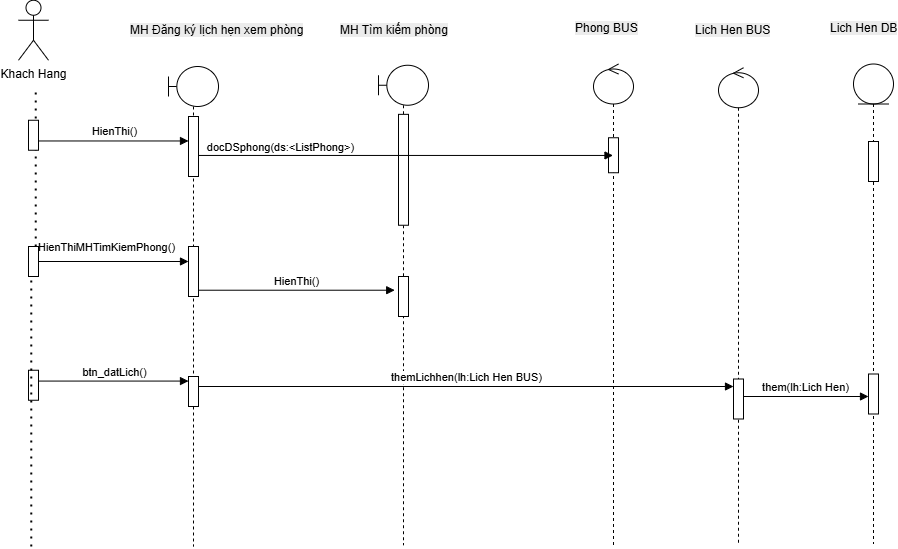

The diagram above was exported from draw.io. Its source (the exported page's mxGraphModel, read from the mxfile embedded in the PNG):
<mxGraphModel dx="5460" dy="2316" grid="1" gridSize="10" guides="1" tooltips="1" connect="0" arrows="1" fold="1" page="1" pageScale="1" pageWidth="850" pageHeight="1100" math="0" shadow="0">
  <root>
    <mxCell id="0" />
    <mxCell id="1" parent="0" />
    <mxCell id="2" edge="1" parent="1" source="34" style="endArrow=none;dashed=1;html=1;dashPattern=1 3;strokeWidth=2;rounded=0;" value="">
      <mxGeometry height="50" relative="1" width="50" as="geometry">
        <mxPoint x="-2857.23" y="920" as="sourcePoint" />
        <mxPoint x="-2852.76" y="460" as="targetPoint" />
      </mxGeometry>
    </mxCell>
    <mxCell id="3" parent="1" style="shape=umlLifeline;perimeter=lifelinePerimeter;whiteSpace=wrap;html=1;container=1;dropTarget=0;collapsible=0;recursiveResize=0;outlineConnect=0;portConstraint=eastwest;newEdgeStyle={&quot;curved&quot;:0,&quot;rounded&quot;:0};participant=umlBoundary;" value="" vertex="1">
      <mxGeometry height="480" width="50" x="-2720" y="440" as="geometry" />
    </mxCell>
    <mxCell id="4" parent="3" style="html=1;points=[[0,0,0,0,5],[0,1,0,0,-5],[1,0,0,0,5],[1,1,0,0,-5]];perimeter=orthogonalPerimeter;outlineConnect=0;targetShapes=umlLifeline;portConstraint=eastwest;newEdgeStyle={&quot;curved&quot;:0,&quot;rounded&quot;:0};" value="" vertex="1">
      <mxGeometry height="30" width="10" x="20" y="310" as="geometry" />
    </mxCell>
    <mxCell id="5" parent="3" style="html=1;points=[[0,0,0,0,5],[0,1,0,0,-5],[1,0,0,0,5],[1,1,0,0,-5]];perimeter=orthogonalPerimeter;outlineConnect=0;targetShapes=umlLifeline;portConstraint=eastwest;newEdgeStyle={&quot;curved&quot;:0,&quot;rounded&quot;:0};" value="" vertex="1">
      <mxGeometry height="50" width="10" x="20" y="180" as="geometry" />
    </mxCell>
    <mxCell id="6" parent="1" style="text;whiteSpace=wrap;html=1;" value="&lt;span style=&quot;color: rgb(0, 0, 0); font-family: Helvetica; font-size: 12px; font-style: normal; font-variant-ligatures: normal; font-variant-caps: normal; font-weight: 400; letter-spacing: normal; orphans: 2; text-align: center; text-indent: 0px; text-transform: none; widows: 2; word-spacing: 0px; -webkit-text-stroke-width: 0px; white-space: normal; background-color: rgb(236, 236, 236); text-decoration-thickness: initial; text-decoration-style: initial; text-decoration-color: initial; float: none; display: inline !important;&quot;&gt;MH Đăng ký lịch hẹn xem phòng&lt;/span&gt;" vertex="1">
      <mxGeometry height="40" width="190" x="-2760" y="390" as="geometry" />
    </mxCell>
    <mxCell id="7" parent="1" style="text;whiteSpace=wrap;html=1;" value="&lt;span style=&quot;color: rgb(0, 0, 0); font-family: Helvetica; font-size: 12px; font-style: normal; font-variant-ligatures: normal; font-variant-caps: normal; font-weight: 400; letter-spacing: normal; orphans: 2; text-align: center; text-indent: 0px; text-transform: none; widows: 2; word-spacing: 0px; -webkit-text-stroke-width: 0px; white-space: normal; background-color: rgb(236, 236, 236); text-decoration-thickness: initial; text-decoration-style: initial; text-decoration-color: initial; float: none; display: inline !important;&quot;&gt;MH Tìm kiếm phòng&lt;/span&gt;" vertex="1">
      <mxGeometry height="40" width="110" x="-2550" y="390" as="geometry" />
    </mxCell>
    <mxCell id="8" parent="1" style="shape=umlLifeline;perimeter=lifelinePerimeter;whiteSpace=wrap;html=1;container=1;dropTarget=0;collapsible=0;recursiveResize=0;outlineConnect=0;portConstraint=eastwest;newEdgeStyle={&quot;curved&quot;:0,&quot;rounded&quot;:0};participant=umlControl;" value="" vertex="1">
      <mxGeometry height="481.25" width="40" x="-2295" y="437.5" as="geometry" />
    </mxCell>
    <mxCell id="9" parent="8" style="html=1;points=[[0,0,0,0,5],[0,1,0,0,-5],[1,0,0,0,5],[1,1,0,0,-5]];perimeter=orthogonalPerimeter;outlineConnect=0;targetShapes=umlLifeline;portConstraint=eastwest;newEdgeStyle={&quot;curved&quot;:0,&quot;rounded&quot;:0};" value="" vertex="1">
      <mxGeometry height="35" width="10" x="15" y="73.75" as="geometry" />
    </mxCell>
    <mxCell id="10" parent="1" style="shape=umlActor;verticalLabelPosition=bottom;verticalAlign=top;html=1;" value="Khach Hang" vertex="1">
      <mxGeometry height="60" width="30" x="-2870" y="373.75" as="geometry" />
    </mxCell>
    <mxCell id="11" edge="1" parent="1" source="12" style="html=1;verticalAlign=bottom;endArrow=block;curved=0;rounded=0;entryX=0.25;entryY=1;entryDx=0;entryDy=0;" value="HienThi()">
      <mxGeometry relative="1" x="0.0048" as="geometry">
        <mxPoint as="offset" />
        <mxPoint x="-2920" y="514.47" as="sourcePoint" />
        <mxPoint x="-2700" y="514.47" as="targetPoint" />
      </mxGeometry>
    </mxCell>
    <mxCell id="12" parent="1" style="html=1;points=[[0,0,0,0,5],[0,1,0,0,-5],[1,0,0,0,5],[1,1,0,0,-5]];perimeter=orthogonalPerimeter;outlineConnect=0;targetShapes=umlLifeline;portConstraint=eastwest;newEdgeStyle={&quot;curved&quot;:0,&quot;rounded&quot;:0};" value="" vertex="1">
      <mxGeometry height="30" width="10" x="-2860" y="493.75" as="geometry" />
    </mxCell>
    <mxCell id="13" parent="1" style="html=1;points=[[0,0,0,0,5],[0,1,0,0,-5],[1,0,0,0,5],[1,1,0,0,-5]];perimeter=orthogonalPerimeter;outlineConnect=0;targetShapes=umlLifeline;portConstraint=eastwest;newEdgeStyle={&quot;curved&quot;:0,&quot;rounded&quot;:0};" value="" vertex="1">
      <mxGeometry height="60" width="10" x="-2700" y="490" as="geometry" />
    </mxCell>
    <mxCell id="14" parent="1" style="shape=umlLifeline;perimeter=lifelinePerimeter;whiteSpace=wrap;html=1;container=1;dropTarget=0;collapsible=0;recursiveResize=0;outlineConnect=0;portConstraint=eastwest;newEdgeStyle={&quot;curved&quot;:0,&quot;rounded&quot;:0};participant=umlEntity;" value="" vertex="1">
      <mxGeometry height="480" width="40" x="-2035" y="437.5" as="geometry" />
    </mxCell>
    <mxCell id="15" parent="14" style="html=1;points=[[0,0,0,0,5],[0,1,0,0,-5],[1,0,0,0,5],[1,1,0,0,-5]];perimeter=orthogonalPerimeter;outlineConnect=0;targetShapes=umlLifeline;portConstraint=eastwest;newEdgeStyle={&quot;curved&quot;:0,&quot;rounded&quot;:0};" value="" vertex="1">
      <mxGeometry height="40" width="10" x="15" y="77.5" as="geometry" />
    </mxCell>
    <mxCell id="16" parent="14" style="html=1;points=[[0,0,0,0,5],[0,1,0,0,-5],[1,0,0,0,5],[1,1,0,0,-5]];perimeter=orthogonalPerimeter;outlineConnect=0;targetShapes=umlLifeline;portConstraint=eastwest;newEdgeStyle={&quot;curved&quot;:0,&quot;rounded&quot;/0};" value="" vertex="1">
      <mxGeometry height="40" width="10" x="15" y="310" as="geometry" />
    </mxCell>
    <mxCell id="17" parent="1" style="text;whiteSpace=wrap;html=1;" value="&lt;span style=&quot;color: rgb(0, 0, 0); font-family: Helvetica; font-size: 12px; font-style: normal; font-variant-ligatures: normal; font-variant-caps: normal; font-weight: 400; letter-spacing: normal; orphans: 2; text-align: center; text-indent: 0px; text-transform: none; widows: 2; word-spacing: 0px; -webkit-text-stroke-width: 0px; white-space: normal; background-color: rgb(236, 236, 236); text-decoration-thickness: initial; text-decoration-style: initial; text-decoration-color: initial; float: none; display: inline !important;&quot;&gt;Phong BUS&lt;/span&gt;" vertex="1">
      <mxGeometry height="40" width="70" x="-2315" y="387.5" as="geometry" />
    </mxCell>
    <mxCell id="18" parent="1" style="shape=umlLifeline;perimeter=lifelinePerimeter;whiteSpace=wrap;html=1;container=1;dropTarget=0;collapsible=0;recursiveResize=0;outlineConnect=0;portConstraint=eastwest;newEdgeStyle={&quot;curved&quot;:0,&quot;rounded&quot;:0};participant=umlBoundary;" value="" vertex="1">
      <mxGeometry height="480" width="50" x="-2510" y="438.75" as="geometry" />
    </mxCell>
    <mxCell id="19" parent="18" style="html=1;points=[[0,0,0,0,5],[0,1,0,0,-5],[1,0,0,0,5],[1,1,0,0,-5]];perimeter=orthogonalPerimeter;outlineConnect=0;targetShapes=umlLifeline;portConstraint=eastwest;newEdgeStyle={&quot;curved&quot;:0,&quot;rounded&quot;:0};" value="" vertex="1">
      <mxGeometry height="110.9" width="10" x="20" y="49.1" as="geometry" />
    </mxCell>
    <mxCell id="20" parent="18" style="html=1;points=[[0,0,0,0,5],[0,1,0,0,-5],[1,0,0,0,5],[1,1,0,0,-5]];perimeter=orthogonalPerimeter;outlineConnect=0;targetShapes=umlLifeline;portConstraint=eastwest;newEdgeStyle={&quot;curved&quot;:0,&quot;rounded&quot;/0};" value="" vertex="1">
      <mxGeometry height="40" width="10" x="20" y="211.25" as="geometry" />
    </mxCell>
    <mxCell id="21" parent="1" style="html=1;points=[[0,0,0,0,5],[0,1,0,0,-5],[1,0,0,0,5],[1,1,0,0,-5]];perimeter=orthogonalPerimeter;outlineConnect=0;targetShapes=umlLifeline;portConstraint=eastwest;newEdgeStyle={&quot;curved&quot;:0,&quot;rounded&quot;:0};" value="" vertex="1">
      <mxGeometry height="30" width="10" x="-2860" y="743.75" as="geometry" />
    </mxCell>
    <mxCell id="22" edge="1" parent="1" source="5" style="html=1;verticalAlign=bottom;endArrow=block;curved=0;rounded=0;entryX=-0.379;entryY=0.343;entryDx=0;entryDy=0;entryPerimeter=0;" target="20" value="HienThi()">
      <mxGeometry relative="1" x="0.0048" as="geometry">
        <mxPoint as="offset" />
        <mxPoint x="-2685" y="660" as="sourcePoint" />
        <mxPoint x="-2465" y="660" as="targetPoint" />
      </mxGeometry>
    </mxCell>
    <mxCell id="23" edge="1" parent="1" source="21" style="html=1;verticalAlign=bottom;endArrow=block;curved=0;rounded=0;" value="btn_datLich()">
      <mxGeometry relative="1" x="0.0048" as="geometry">
        <mxPoint as="offset" />
        <mxPoint x="-2920" y="754.5699999999999" as="sourcePoint" />
        <mxPoint x="-2700" y="754.5699999999999" as="targetPoint" />
      </mxGeometry>
    </mxCell>
    <mxCell id="24" edge="1" parent="1" style="html=1;verticalAlign=bottom;endArrow=block;curved=0;rounded=0;" target="8" value="docDSphong(ds:&amp;lt;ListPhong&amp;gt;)">
      <mxGeometry relative="1" x="-0.6078" y="-1" as="geometry">
        <mxPoint as="offset" />
        <mxPoint x="-2690" y="528.95" as="sourcePoint" />
        <mxPoint x="-2470" y="528.95" as="targetPoint" />
      </mxGeometry>
    </mxCell>
    <mxCell id="25" edge="1" parent="1" style="html=1;verticalAlign=bottom;endArrow=block;curved=0;rounded=0;" target="29" value="themLichhen(lh:Lich Hen BUS)">
      <mxGeometry relative="1" x="0.0048" as="geometry">
        <mxPoint as="offset" />
        <mxPoint x="-2690" y="760" as="sourcePoint" />
        <mxPoint x="-2470" y="760" as="targetPoint" />
      </mxGeometry>
    </mxCell>
    <mxCell id="26" edge="1" parent="1" source="34" style="html=1;verticalAlign=bottom;endArrow=block;curved=0;rounded=0;" target="5" value="">
      <mxGeometry relative="1" x="-0.0222" y="-25" as="geometry">
        <mxPoint as="offset" />
        <mxPoint x="-2920" y="620" as="sourcePoint" />
        <mxPoint x="-2705" y="620" as="targetPoint" />
      </mxGeometry>
    </mxCell>
    <mxCell id="27" connectable="0" parent="26" style="edgeLabel;html=1;align=center;verticalAlign=middle;resizable=0;points=[];" value="HienThiMHTimKiemPhong()" vertex="1">
      <mxGeometry relative="1" x="-0.0822" y="1" as="geometry">
        <mxPoint x="-1" y="-14" as="offset" />
      </mxGeometry>
    </mxCell>
    <mxCell id="28" parent="1" style="shape=umlLifeline;perimeter=lifelinePerimeter;whiteSpace=wrap;html=1;container=1;dropTarget=0;collapsible=0;recursiveResize=0;outlineConnect=0;portConstraint=eastwest;newEdgeStyle={&quot;curved&quot;:0,&quot;rounded&quot;:0};participant=umlControl;" value="" vertex="1">
      <mxGeometry height="477.5" width="40" x="-2170" y="441.25" as="geometry" />
    </mxCell>
    <mxCell id="29" parent="28" style="html=1;points=[[0,0,0,0,5],[0,1,0,0,-5],[1,0,0,0,5],[1,1,0,0,-5]];perimeter=orthogonalPerimeter;outlineConnect=0;targetShapes=umlLifeline;portConstraint=eastwest;newEdgeStyle={&quot;curved&quot;:0,&quot;rounded&quot;/0};" value="" vertex="1">
      <mxGeometry height="40" width="10" x="15" y="311.25" as="geometry" />
    </mxCell>
    <mxCell id="30" parent="1" style="text;whiteSpace=wrap;html=1;" value="&lt;span style=&quot;color: rgb(0, 0, 0); font-family: Helvetica; font-size: 12px; font-style: normal; font-variant-ligatures: normal; font-variant-caps: normal; font-weight: 400; letter-spacing: normal; orphans: 2; text-align: center; text-indent: 0px; text-transform: none; widows: 2; word-spacing: 0px; -webkit-text-stroke-width: 0px; white-space: normal; background-color: rgb(236, 236, 236); text-decoration-thickness: initial; text-decoration-style: initial; text-decoration-color: initial; float: none; display: inline !important;&quot;&gt;Lich Hen BUS&lt;/span&gt;" vertex="1">
      <mxGeometry height="40" width="110" x="-2195" y="390" as="geometry" />
    </mxCell>
    <mxCell id="31" parent="1" style="text;whiteSpace=wrap;html=1;" value="&lt;span style=&quot;color: rgb(0, 0, 0); font-family: Helvetica; font-size: 12px; font-style: normal; font-variant-ligatures: normal; font-variant-caps: normal; font-weight: 400; letter-spacing: normal; orphans: 2; text-align: center; text-indent: 0px; text-transform: none; widows: 2; word-spacing: 0px; -webkit-text-stroke-width: 0px; white-space: normal; background-color: rgb(236, 236, 236); text-decoration-thickness: initial; text-decoration-style: initial; text-decoration-color: initial; float: none; display: inline !important;&quot;&gt;Lich Hen DB&lt;/span&gt;" vertex="1">
      <mxGeometry height="40" width="70" x="-2060" y="387.5" as="geometry" />
    </mxCell>
    <mxCell id="32" edge="1" parent="1" source="29" style="html=1;verticalAlign=bottom;endArrow=block;curved=0;rounded=0;" value="them(lh:Lich Hen)">
      <mxGeometry relative="1" x="0.0048" as="geometry">
        <mxPoint as="offset" />
        <mxPoint x="-2140" y="770" as="sourcePoint" />
        <mxPoint x="-2020" y="770" as="targetPoint" />
      </mxGeometry>
    </mxCell>
    <mxCell id="33" edge="1" parent="1" style="endArrow=none;dashed=1;html=1;dashPattern=1 3;strokeWidth=2;rounded=0;" target="34" value="">
      <mxGeometry height="50" relative="1" width="50" as="geometry">
        <mxPoint x="-2857.23" y="920" as="sourcePoint" />
        <mxPoint x="-2852.76" y="460" as="targetPoint" />
      </mxGeometry>
    </mxCell>
    <mxCell id="34" parent="1" style="html=1;points=[[0,0,0,0,5],[0,1,0,0,-5],[1,0,0,0,5],[1,1,0,0,-5]];perimeter=orthogonalPerimeter;outlineConnect=0;targetShapes=umlLifeline;portConstraint=eastwest;newEdgeStyle={&quot;curved&quot;:0,&quot;rounded&quot;:0};" value="" vertex="1">
      <mxGeometry height="30" width="10" x="-2860" y="620" as="geometry" />
    </mxCell>
  </root>
</mxGraphModel>